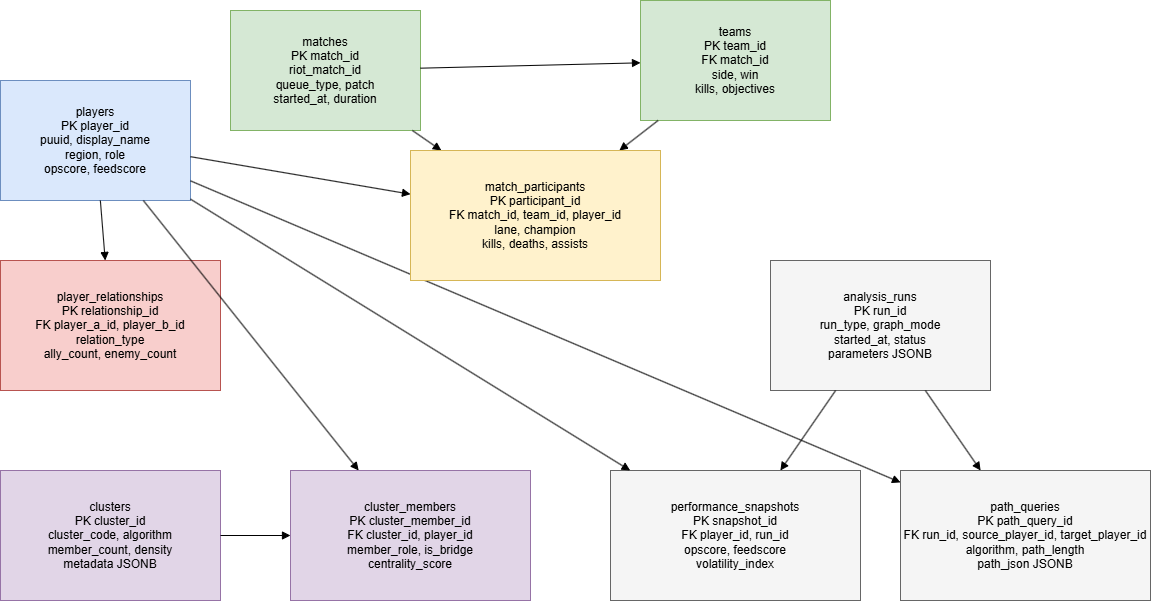

The diagram above was exported from draw.io. Its source (the exported page's mxGraphModel, read from the mxfile embedded in the PNG):
<mxGraphModel dx="1211" dy="675" grid="1" gridSize="10" guides="1" tooltips="1" connect="1" arrows="1" fold="1" page="1" pageScale="1" pageWidth="1169" pageHeight="827" math="0" shadow="0">
  <root>
    <mxCell id="0" />
    <mxCell id="1" parent="0" />
    <mxCell id="players" parent="1" style="rounded=0;whiteSpace=wrap;html=1;fillColor=#dae8fc;strokeColor=#6c8ebf;" value="players&#10;PK player_id&#10;puuid, display_name&#10;region, role&#10;opscore, feedscore" vertex="1">
      <mxGeometry height="120" width="190" x="40" y="80" as="geometry" />
    </mxCell>
    <mxCell id="matches" parent="1" style="rounded=0;whiteSpace=wrap;html=1;fillColor=#d5e8d4;strokeColor=#82b366;" value="matches&#10;PK match_id&#10;riot_match_id&#10;queue_type, patch&#10;started_at, duration" vertex="1">
      <mxGeometry height="120" width="190" x="270" y="10" as="geometry" />
    </mxCell>
    <mxCell id="teams" parent="1" style="rounded=0;whiteSpace=wrap;html=1;fillColor=#d5e8d4;strokeColor=#82b366;" value="teams&#10;PK team_id&#10;FK match_id&#10;side, win&#10;kills, objectives" vertex="1">
      <mxGeometry height="120" width="190" x="680" as="geometry" />
    </mxCell>
    <mxCell id="relations" parent="1" style="rounded=0;whiteSpace=wrap;html=1;fillColor=#f8cecc;strokeColor=#b85450;" value="player_relationships&#10;PK relationship_id&#10;FK player_a_id, player_b_id&#10;relation_type&#10;ally_count, enemy_count" vertex="1">
      <mxGeometry height="130" width="220" x="40" y="260" as="geometry" />
    </mxCell>
    <mxCell id="clusters" parent="1" style="rounded=0;whiteSpace=wrap;html=1;fillColor=#e1d5e7;strokeColor=#9673a6;" value="clusters&#10;PK cluster_id&#10;cluster_code, algorithm&#10;member_count, density&#10;metadata JSONB" vertex="1">
      <mxGeometry height="130" width="220" x="40" y="470" as="geometry" />
    </mxCell>
    <mxCell id="members" parent="1" style="rounded=0;whiteSpace=wrap;html=1;fillColor=#e1d5e7;strokeColor=#9673a6;" value="cluster_members&#10;PK cluster_member_id&#10;FK cluster_id, player_id&#10;member_role, is_bridge&#10;centrality_score" vertex="1">
      <mxGeometry height="130" width="240" x="330" y="470" as="geometry" />
    </mxCell>
    <mxCell id="runs" parent="1" style="rounded=0;whiteSpace=wrap;html=1;fillColor=#f5f5f5;strokeColor=#666666;" value="analysis_runs&#10;PK run_id&#10;run_type, graph_mode&#10;started_at, status&#10;parameters JSONB" vertex="1">
      <mxGeometry height="130" width="220" x="810" y="260" as="geometry" />
    </mxCell>
    <mxCell id="snapshots" parent="1" style="rounded=0;whiteSpace=wrap;html=1;fillColor=#f5f5f5;strokeColor=#666666;" value="performance_snapshots&#10;PK snapshot_id&#10;FK player_id, run_id&#10;opscore, feedscore&#10;volatility_index" vertex="1">
      <mxGeometry height="130" width="250" x="650" y="470" as="geometry" />
    </mxCell>
    <mxCell id="paths" parent="1" style="rounded=0;whiteSpace=wrap;html=1;fillColor=#f5f5f5;strokeColor=#666666;" value="path_queries&#10;PK path_query_id&#10;FK run_id, source_player_id, target_player_id&#10;algorithm, path_length&#10;path_json JSONB" vertex="1">
      <mxGeometry height="130" width="250" x="940" y="470" as="geometry" />
    </mxCell>
    <mxCell id="e1" edge="1" parent="1" source="matches" style="endArrow=block;html=1;rounded=0;" target="teams">
      <mxGeometry relative="1" as="geometry" />
    </mxCell>
    <mxCell id="e2" edge="1" parent="1" source="matches" style="endArrow=block;html=1;rounded=0;" target="participants">
      <mxGeometry relative="1" as="geometry" />
    </mxCell>
    <mxCell id="e3" edge="1" parent="1" source="teams" style="endArrow=block;html=1;rounded=0;" target="participants">
      <mxGeometry relative="1" as="geometry" />
    </mxCell>
    <mxCell id="e4" edge="1" parent="1" source="players" style="endArrow=block;html=1;rounded=0;" target="participants">
      <mxGeometry relative="1" as="geometry" />
    </mxCell>
    <mxCell id="e5" edge="1" parent="1" source="players" style="endArrow=block;html=1;rounded=0;" target="relations">
      <mxGeometry relative="1" as="geometry" />
    </mxCell>
    <mxCell id="e6" edge="1" parent="1" source="clusters" style="endArrow=block;html=1;rounded=0;" target="members">
      <mxGeometry relative="1" as="geometry" />
    </mxCell>
    <mxCell id="e7" edge="1" parent="1" source="players" style="endArrow=block;html=1;rounded=0;" target="members">
      <mxGeometry relative="1" as="geometry" />
    </mxCell>
    <mxCell id="e8" edge="1" parent="1" source="runs" style="endArrow=block;html=1;rounded=0;" target="snapshots">
      <mxGeometry relative="1" as="geometry" />
    </mxCell>
    <mxCell id="e9" edge="1" parent="1" source="players" style="endArrow=block;html=1;rounded=0;" target="snapshots">
      <mxGeometry relative="1" as="geometry" />
    </mxCell>
    <mxCell id="e10" edge="1" parent="1" source="runs" style="endArrow=block;html=1;rounded=0;" target="paths">
      <mxGeometry relative="1" as="geometry" />
    </mxCell>
    <mxCell id="e11" edge="1" parent="1" source="players" style="endArrow=block;html=1;rounded=0;" target="paths">
      <mxGeometry relative="1" as="geometry" />
    </mxCell>
    <mxCell id="participants" parent="1" style="rounded=0;whiteSpace=wrap;html=1;fillColor=#fff2cc;strokeColor=#d6b656;" value="match_participants&#10;PK participant_id&#10;FK match_id, team_id, player_id&#10;lane, champion&#10;kills, deaths, assists" vertex="1">
      <mxGeometry height="130" width="250" x="450" y="150" as="geometry" />
    </mxCell>
  </root>
</mxGraphModel>